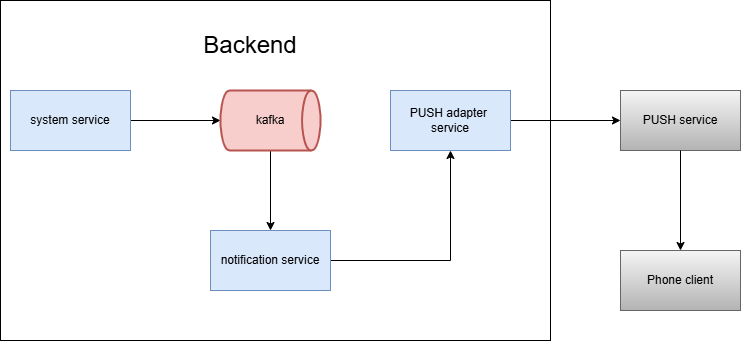

The diagram above was exported from draw.io. Its source (the exported page's mxGraphModel, read from the mxfile embedded in the PNG):
<mxGraphModel dx="1106" dy="710" grid="1" gridSize="10" guides="1" tooltips="1" connect="1" arrows="1" fold="1" page="1" pageScale="1" pageWidth="827" pageHeight="1169" math="0" shadow="0">
  <root>
    <mxCell id="0" />
    <mxCell id="1" parent="0" />
    <mxCell id="D51jWNo9HHxs6fN80Cs1-2" parent="1" style="verticalLabelPosition=bottom;verticalAlign=top;html=1;shape=mxgraph.basic.rect;fillColor2=none;strokeWidth=1;size=20;indent=5;fillColor=none;" value="" vertex="1">
      <mxGeometry height="340" width="550" x="590" y="40" as="geometry" />
    </mxCell>
    <mxCell id="D51jWNo9HHxs6fN80Cs1-6" edge="1" parent="1" source="HdZZAMdV5RSe9z1mlZZ0-2" style="edgeStyle=orthogonalEdgeStyle;rounded=0;orthogonalLoop=1;jettySize=auto;html=1;" target="HdZZAMdV5RSe9z1mlZZ0-4" value="">
      <mxGeometry relative="1" as="geometry" />
    </mxCell>
    <mxCell id="HdZZAMdV5RSe9z1mlZZ0-2" parent="1" style="rounded=0;whiteSpace=wrap;html=1;fillColor=#dae8fc;strokeColor=#6c8ebf;" value="system service" vertex="1">
      <mxGeometry height="60" width="120" x="600" y="130" as="geometry" />
    </mxCell>
    <mxCell id="D51jWNo9HHxs6fN80Cs1-7" edge="1" parent="1" source="HdZZAMdV5RSe9z1mlZZ0-4" style="edgeStyle=orthogonalEdgeStyle;rounded=0;orthogonalLoop=1;jettySize=auto;html=1;exitX=0.5;exitY=1;exitDx=0;exitDy=0;exitPerimeter=0;" target="HdZZAMdV5RSe9z1mlZZ0-5">
      <mxGeometry relative="1" as="geometry" />
    </mxCell>
    <mxCell id="HdZZAMdV5RSe9z1mlZZ0-4" parent="1" style="strokeWidth=2;html=1;shape=mxgraph.flowchart.direct_data;whiteSpace=wrap;fillColor=#f8cecc;strokeColor=#b85450;" value="kafka" vertex="1">
      <mxGeometry height="60" width="100" x="810" y="130" as="geometry" />
    </mxCell>
    <mxCell id="D51jWNo9HHxs6fN80Cs1-4" edge="1" parent="1" source="HdZZAMdV5RSe9z1mlZZ0-5" style="edgeStyle=orthogonalEdgeStyle;rounded=0;orthogonalLoop=1;jettySize=auto;html=1;exitX=1;exitY=0.5;exitDx=0;exitDy=0;entryX=0.5;entryY=1;entryDx=0;entryDy=0;" target="HdZZAMdV5RSe9z1mlZZ0-7">
      <mxGeometry relative="1" as="geometry" />
    </mxCell>
    <mxCell id="HdZZAMdV5RSe9z1mlZZ0-5" parent="1" style="rounded=0;whiteSpace=wrap;html=1;fillColor=#dae8fc;strokeColor=#6c8ebf;" value="notification service" vertex="1">
      <mxGeometry height="60" width="120" x="800" y="270" as="geometry" />
    </mxCell>
    <mxCell id="D51jWNo9HHxs6fN80Cs1-3" edge="1" parent="1" source="HdZZAMdV5RSe9z1mlZZ0-7" style="edgeStyle=orthogonalEdgeStyle;rounded=0;orthogonalLoop=1;jettySize=auto;html=1;exitX=1;exitY=0.5;exitDx=0;exitDy=0;entryX=0;entryY=0.5;entryDx=0;entryDy=0;" target="HdZZAMdV5RSe9z1mlZZ0-8">
      <mxGeometry relative="1" as="geometry" />
    </mxCell>
    <mxCell id="HdZZAMdV5RSe9z1mlZZ0-7" parent="1" style="rounded=0;whiteSpace=wrap;html=1;fillColor=#dae8fc;strokeColor=#6c8ebf;" value="PUSH adapter&amp;nbsp; service" vertex="1">
      <mxGeometry height="60" width="120" x="980" y="130" as="geometry" />
    </mxCell>
    <mxCell id="HdZZAMdV5RSe9z1mlZZ0-8" parent="1" style="rounded=0;whiteSpace=wrap;html=1;fillColor=#f5f5f5;strokeColor=#666666;gradientColor=#b3b3b3;" value="PUSH service" vertex="1">
      <mxGeometry height="60" width="120" x="1210" y="130" as="geometry" />
    </mxCell>
    <mxCell id="HdZZAMdV5RSe9z1mlZZ0-15" parent="1" style="rounded=0;whiteSpace=wrap;html=1;fillColor=#f5f5f5;strokeColor=#666666;gradientColor=#b3b3b3;" value="Phone client" vertex="1">
      <mxGeometry height="60" width="120" x="1210" y="290" as="geometry" />
    </mxCell>
    <mxCell id="HdZZAMdV5RSe9z1mlZZ0-17" edge="1" parent="1" source="HdZZAMdV5RSe9z1mlZZ0-8" style="endArrow=classic;html=1;rounded=0;exitX=0.5;exitY=1;exitDx=0;exitDy=0;entryX=0.5;entryY=0;entryDx=0;entryDy=0;" target="HdZZAMdV5RSe9z1mlZZ0-15" value="">
      <mxGeometry height="50" relative="1" width="50" as="geometry">
        <mxPoint x="1380" y="420" as="sourcePoint" />
        <mxPoint x="1469" y="420" as="targetPoint" />
      </mxGeometry>
    </mxCell>
    <mxCell id="D51jWNo9HHxs6fN80Cs1-5" parent="1" style="text;html=1;whiteSpace=wrap;strokeColor=none;fillColor=none;align=center;verticalAlign=middle;rounded=0;fontSize=24;" value="Backend" vertex="1">
      <mxGeometry height="30" width="60" x="810" y="70" as="geometry" />
    </mxCell>
  </root>
</mxGraphModel>